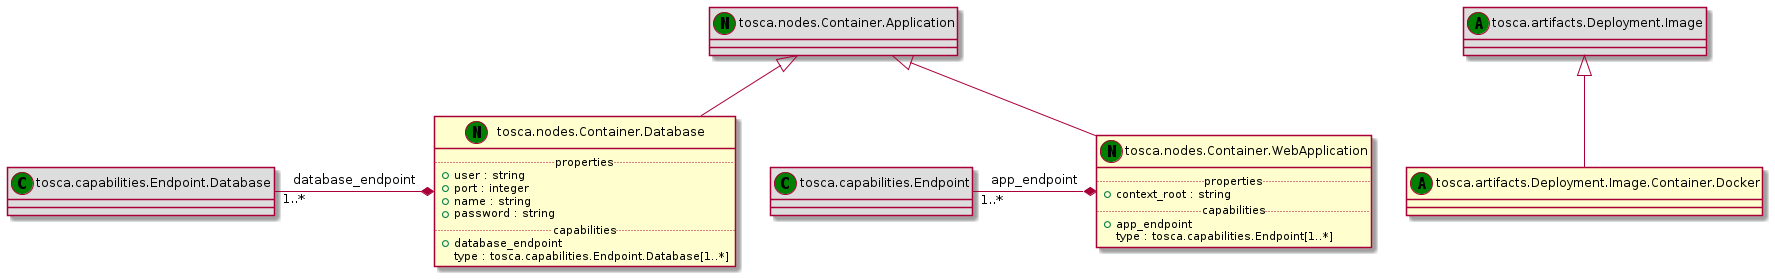

The diagram above was rendered by PlantUML. Its source (embedded in the PNG):
@startuml
set namespaceSeparator none
class "tosca.artifacts.Deployment.Image" << (A,green) >> #DDDDDD
"tosca.artifacts.Deployment.Image" <|-- "tosca.artifacts.Deployment.Image.Container.Docker"
class "tosca.artifacts.Deployment.Image.Container.Docker" << (A,green) >> {
}
class "tosca.nodes.Container.Application" << (N,green) >> #DDDDDD
"tosca.nodes.Container.Application" <|-- "tosca.nodes.Container.Database"
class "tosca.nodes.Container.Database" << (N,green) >> {
.. properties ..
+user : string
+port : integer
+name : string
+password : string
.. capabilities ..
+database_endpoint
 type : tosca.capabilities.Endpoint.Database[1..*]
}
class "tosca.capabilities.Endpoint.Database" << (C,green) >> #DDDDDD
"tosca.capabilities.Endpoint.Database" "1..*" -* "tosca.nodes.Container.Database" : database_endpoint
class "tosca.nodes.Container.Application" << (N,green) >> #DDDDDD
"tosca.nodes.Container.Application" <|-- "tosca.nodes.Container.WebApplication"
class "tosca.nodes.Container.WebApplication" << (N,green) >> {
.. properties ..
+context_root : string
.. capabilities ..
+app_endpoint
 type : tosca.capabilities.Endpoint[1..*]
}
class "tosca.capabilities.Endpoint" << (C,green) >> #DDDDDD
"tosca.capabilities.Endpoint" "1..*" -* "tosca.nodes.Container.WebApplication" : app_endpoint
@enduml